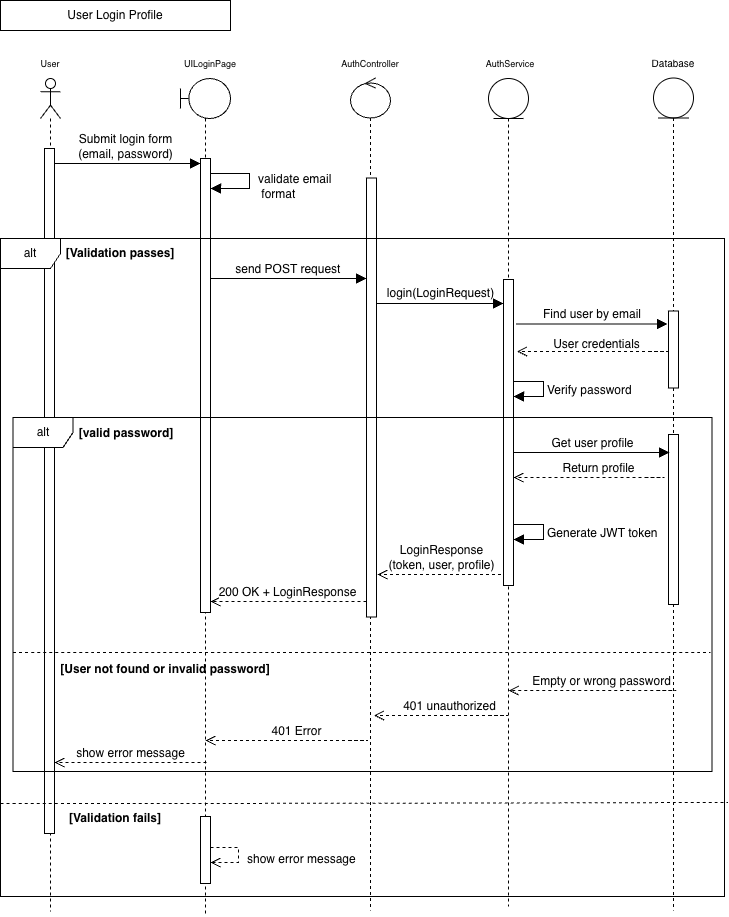

The diagram above was exported from draw.io. Its source (the exported page's mxGraphModel, read from the mxfile embedded in the PNG):
<mxGraphModel dx="1025" dy="699" grid="0" gridSize="10" guides="1" tooltips="1" connect="1" arrows="1" fold="1" page="0" pageScale="1" pageWidth="1654" pageHeight="1169" background="none" math="0" shadow="0">
  <root>
    <mxCell id="0" />
    <mxCell id="1" parent="0" />
    <mxCell id="gClSDadNL-mskVRp3i8c-1" value="" style="shape=umlLifeline;perimeter=lifelinePerimeter;whiteSpace=wrap;html=1;container=1;dropTarget=0;collapsible=0;recursiveResize=0;outlineConnect=0;portConstraint=eastwest;newEdgeStyle={&quot;curved&quot;:0,&quot;rounded&quot;:0};participant=umlActor;" parent="1" vertex="1">
      <mxGeometry x="259" y="372" width="20" height="833" as="geometry" />
    </mxCell>
    <mxCell id="gClSDadNL-mskVRp3i8c-2" value="" style="shape=umlLifeline;perimeter=lifelinePerimeter;whiteSpace=wrap;html=1;container=1;dropTarget=0;collapsible=0;recursiveResize=0;outlineConnect=0;portConstraint=eastwest;newEdgeStyle={&quot;curved&quot;:0,&quot;rounded&quot;:0};participant=umlBoundary;" parent="1" vertex="1">
      <mxGeometry x="399" y="372" width="50" height="838" as="geometry" />
    </mxCell>
    <mxCell id="t3I61qkS2RPzKwkIe8y_-30" value="" style="html=1;points=[[0,0,0,0,5],[0,1,0,0,-5],[1,0,0,0,5],[1,1,0,0,-5]];perimeter=orthogonalPerimeter;outlineConnect=0;targetShapes=umlLifeline;portConstraint=eastwest;newEdgeStyle={&quot;curved&quot;:0,&quot;rounded&quot;:0};" parent="gClSDadNL-mskVRp3i8c-2" vertex="1">
      <mxGeometry x="20" y="738" width="10" height="67" as="geometry" />
    </mxCell>
    <mxCell id="gClSDadNL-mskVRp3i8c-3" value="" style="shape=umlLifeline;perimeter=lifelinePerimeter;whiteSpace=wrap;html=1;container=1;dropTarget=0;collapsible=0;recursiveResize=0;outlineConnect=0;portConstraint=eastwest;newEdgeStyle={&quot;curved&quot;:0,&quot;rounded&quot;:0};participant=umlControl;movable=1;resizable=1;rotatable=1;deletable=1;editable=1;locked=0;connectable=1;" parent="1" vertex="1">
      <mxGeometry x="569" y="371.5" width="40" height="832.5" as="geometry" />
    </mxCell>
    <mxCell id="gClSDadNL-mskVRp3i8c-4" value="" style="html=1;points=[[0,0,0,0,5],[0,1,0,0,-5],[1,0,0,0,5],[1,1,0,0,-5]];perimeter=orthogonalPerimeter;outlineConnect=0;targetShapes=umlLifeline;portConstraint=eastwest;newEdgeStyle={&quot;curved&quot;:0,&quot;rounded&quot;:0};" parent="gClSDadNL-mskVRp3i8c-3" vertex="1">
      <mxGeometry x="16" y="100" width="10" height="439" as="geometry" />
    </mxCell>
    <mxCell id="gClSDadNL-mskVRp3i8c-5" value="" style="shape=umlLifeline;perimeter=lifelinePerimeter;whiteSpace=wrap;html=1;container=1;dropTarget=0;collapsible=0;recursiveResize=0;outlineConnect=0;portConstraint=eastwest;newEdgeStyle={&quot;curved&quot;:0,&quot;rounded&quot;:0};participant=umlEntity;movable=1;resizable=1;rotatable=1;deletable=1;editable=1;locked=0;connectable=1;" parent="1" vertex="1">
      <mxGeometry x="707" y="372" width="40" height="828" as="geometry" />
    </mxCell>
    <mxCell id="gClSDadNL-mskVRp3i8c-9" value="" style="html=1;points=[[0,0,0,0,5],[0,1,0,0,-5],[1,0,0,0,5],[1,1,0,0,-5]];perimeter=orthogonalPerimeter;outlineConnect=0;targetShapes=umlLifeline;portConstraint=eastwest;newEdgeStyle={&quot;curved&quot;:0,&quot;rounded&quot;:0};" parent="1" vertex="1">
      <mxGeometry x="419" y="452" width="10" height="454" as="geometry" />
    </mxCell>
    <mxCell id="gClSDadNL-mskVRp3i8c-10" value="&lt;font style=&quot;font-size: 9px;&quot;&gt;User&lt;/font&gt;" style="text;html=1;align=center;verticalAlign=middle;whiteSpace=wrap;rounded=0;" parent="1" vertex="1">
      <mxGeometry x="239" y="342" width="60" height="30" as="geometry" />
    </mxCell>
    <mxCell id="gClSDadNL-mskVRp3i8c-11" value="&lt;font style=&quot;font-size: 9px;&quot;&gt;UILoginPage&lt;/font&gt;" style="text;html=1;align=center;verticalAlign=middle;whiteSpace=wrap;rounded=0;" parent="1" vertex="1">
      <mxGeometry x="369" y="342" width="120" height="30" as="geometry" />
    </mxCell>
    <mxCell id="gClSDadNL-mskVRp3i8c-13" value="&lt;font style=&quot;font-size: 9px;&quot;&gt;AuthController&lt;/font&gt;" style="text;html=1;align=center;verticalAlign=middle;whiteSpace=wrap;rounded=0;" parent="1" vertex="1">
      <mxGeometry x="559" y="341.5" width="60" height="30" as="geometry" />
    </mxCell>
    <mxCell id="gClSDadNL-mskVRp3i8c-14" value="&lt;font style=&quot;font-size: 9px;&quot;&gt;AuthService&lt;/font&gt;" style="text;html=1;align=center;verticalAlign=middle;whiteSpace=wrap;rounded=0;" parent="1" vertex="1">
      <mxGeometry x="699" y="342" width="60" height="30" as="geometry" />
    </mxCell>
    <mxCell id="gClSDadNL-mskVRp3i8c-15" value="Submit login form&lt;div&gt;(email, password)&lt;/div&gt;" style="html=1;verticalAlign=bottom;endArrow=block;curved=0;rounded=0;fontSize=12;startSize=8;endSize=8;" parent="1" edge="1">
      <mxGeometry x="0.0066" relative="1" as="geometry">
        <mxPoint x="268" y="457" as="sourcePoint" />
        <mxPoint as="offset" />
        <mxPoint x="419" y="457" as="targetPoint" />
      </mxGeometry>
    </mxCell>
    <mxCell id="gClSDadNL-mskVRp3i8c-23" value="[Validation passes]" style="text;html=1;align=center;verticalAlign=middle;whiteSpace=wrap;rounded=0;fontStyle=1" parent="1" vertex="1">
      <mxGeometry x="259" y="532" width="160" height="30" as="geometry" />
    </mxCell>
    <mxCell id="gClSDadNL-mskVRp3i8c-37" value="" style="html=1;points=[[0,0,0,0,5],[0,1,0,0,-5],[1,0,0,0,5],[1,1,0,0,-5]];perimeter=orthogonalPerimeter;outlineConnect=0;targetShapes=umlLifeline;portConstraint=eastwest;newEdgeStyle={&quot;curved&quot;:0,&quot;rounded&quot;:0};" parent="1" vertex="1">
      <mxGeometry x="263" y="442" width="10" height="685" as="geometry" />
    </mxCell>
    <mxCell id="gClSDadNL-mskVRp3i8c-38" value="&lt;span&gt;&lt;/span&gt;" style="text;whiteSpace=wrap;html=1;" parent="1" vertex="1">
      <mxGeometry x="631" y="352" width="30" height="120" as="geometry" />
    </mxCell>
    <mxCell id="Kx4Hj43NUZtXmk4GAs1W-8" value="" style="shape=umlLifeline;perimeter=lifelinePerimeter;whiteSpace=wrap;html=1;container=1;dropTarget=0;collapsible=0;recursiveResize=0;outlineConnect=0;portConstraint=eastwest;newEdgeStyle={&quot;curved&quot;:0,&quot;rounded&quot;:0};participant=umlEntity;movable=1;resizable=1;rotatable=1;deletable=1;editable=1;locked=0;connectable=1;" parent="1" vertex="1">
      <mxGeometry x="872" y="371.5" width="40" height="832.5" as="geometry" />
    </mxCell>
    <mxCell id="Kx4Hj43NUZtXmk4GAs1W-10" value="" style="html=1;points=[[0,0,0,0,5],[0,1,0,0,-5],[1,0,0,0,5],[1,1,0,0,-5]];perimeter=orthogonalPerimeter;outlineConnect=0;targetShapes=umlLifeline;portConstraint=eastwest;newEdgeStyle={&quot;curved&quot;:0,&quot;rounded&quot;:0};" parent="Kx4Hj43NUZtXmk4GAs1W-8" vertex="1">
      <mxGeometry x="15" y="356.5" width="10" height="170" as="geometry" />
    </mxCell>
    <mxCell id="t3I61qkS2RPzKwkIe8y_-7" value="" style="html=1;points=[[0,0,0,0,5],[0,1,0,0,-5],[1,0,0,0,5],[1,1,0,0,-5]];perimeter=orthogonalPerimeter;outlineConnect=0;targetShapes=umlLifeline;portConstraint=eastwest;newEdgeStyle={&quot;curved&quot;:0,&quot;rounded&quot;:0};" parent="Kx4Hj43NUZtXmk4GAs1W-8" vertex="1">
      <mxGeometry x="15" y="233" width="10" height="77" as="geometry" />
    </mxCell>
    <mxCell id="Kx4Hj43NUZtXmk4GAs1W-11" value="&lt;font size=&quot;1&quot;&gt;Database&lt;/font&gt;" style="text;html=1;align=center;verticalAlign=middle;whiteSpace=wrap;rounded=0;" parent="1" vertex="1">
      <mxGeometry x="862" y="342" width="60" height="30" as="geometry" />
    </mxCell>
    <mxCell id="nIlu_EeRAgo7uzZATvuv-13" value="Verify password" style="html=1;align=left;spacingLeft=2;endArrow=block;rounded=0;edgeStyle=orthogonalEdgeStyle;curved=0;rounded=0;fontSize=12;startSize=8;endSize=8;" parent="1" edge="1">
      <mxGeometry x="0.0133" relative="1" as="geometry">
        <mxPoint x="732" y="675" as="sourcePoint" />
        <Array as="points">
          <mxPoint x="762" y="675" />
          <mxPoint x="762" y="690" />
        </Array>
        <mxPoint x="732" y="690" as="targetPoint" />
        <mxPoint as="offset" />
      </mxGeometry>
    </mxCell>
    <mxCell id="nIlu_EeRAgo7uzZATvuv-15" value="Generate JWT token" style="html=1;align=left;spacingLeft=2;endArrow=block;rounded=0;edgeStyle=orthogonalEdgeStyle;curved=0;rounded=0;fontSize=12;startSize=8;endSize=8;" parent="1" edge="1">
      <mxGeometry x="0.0133" relative="1" as="geometry">
        <mxPoint x="732" y="818" as="sourcePoint" />
        <Array as="points">
          <mxPoint x="762" y="818" />
          <mxPoint x="762" y="833" />
        </Array>
        <mxPoint x="732" y="833" as="targetPoint" />
        <mxPoint as="offset" />
      </mxGeometry>
    </mxCell>
    <mxCell id="nIlu_EeRAgo7uzZATvuv-16" value="Get user profile" style="html=1;verticalAlign=bottom;endArrow=block;curved=0;rounded=0;fontSize=12;startSize=8;endSize=8;" parent="1" edge="1">
      <mxGeometry width="80" relative="1" as="geometry">
        <mxPoint x="732" y="746" as="sourcePoint" />
        <mxPoint x="888" y="746" as="targetPoint" />
      </mxGeometry>
    </mxCell>
    <mxCell id="nIlu_EeRAgo7uzZATvuv-17" value="LoginResponse&lt;div&gt;(token, user, profile)&lt;/div&gt;" style="html=1;verticalAlign=bottom;endArrow=open;dashed=1;endSize=8;curved=0;rounded=0;fontSize=12;" parent="1" edge="1">
      <mxGeometry relative="1" as="geometry">
        <mxPoint x="725.5" y="868" as="sourcePoint" />
        <mxPoint x="596" y="868" as="targetPoint" />
        <Array as="points" />
        <mxPoint as="offset" />
      </mxGeometry>
    </mxCell>
    <mxCell id="nIlu_EeRAgo7uzZATvuv-24" value="" style="endArrow=none;dashed=1;html=1;rounded=0;fontSize=12;startSize=8;endSize=8;curved=1;exitX=0.004;exitY=0.868;exitDx=0;exitDy=0;exitPerimeter=0;entryX=1.005;entryY=0.857;entryDx=0;entryDy=0;entryPerimeter=0;" parent="1" target="gClSDadNL-mskVRp3i8c-22" edge="1">
      <mxGeometry width="50" height="50" relative="1" as="geometry">
        <mxPoint x="219.00400000000005" y="1096.996" as="sourcePoint" />
        <mxPoint x="939" y="1097" as="targetPoint" />
        <Array as="points">
          <mxPoint x="597.04" y="1097.02" />
        </Array>
      </mxGeometry>
    </mxCell>
    <mxCell id="nIlu_EeRAgo7uzZATvuv-25" value="[Validation fails]" style="text;html=1;align=center;verticalAlign=middle;whiteSpace=wrap;rounded=0;fontStyle=1" parent="1" vertex="1">
      <mxGeometry x="254" y="1097" width="160" height="30" as="geometry" />
    </mxCell>
    <mxCell id="UDSvri9zTvwz6M6DLmCL-1" value="User Login Profile" style="rounded=0;whiteSpace=wrap;html=1;" parent="1" vertex="1">
      <mxGeometry x="219" y="294" width="230" height="30" as="geometry" />
    </mxCell>
    <mxCell id="t3I61qkS2RPzKwkIe8y_-1" value="validate email&lt;div&gt;&amp;nbsp;format&lt;/div&gt;" style="html=1;align=left;spacingLeft=2;endArrow=block;rounded=0;edgeStyle=orthogonalEdgeStyle;curved=0;rounded=0;fontSize=12;startSize=8;endSize=8;" parent="1" edge="1">
      <mxGeometry x="0.1183" y="5" relative="1" as="geometry">
        <mxPoint x="429" y="467" as="sourcePoint" />
        <Array as="points">
          <mxPoint x="468" y="467" />
          <mxPoint x="468" y="482" />
        </Array>
        <mxPoint x="429" y="482" as="targetPoint" />
        <mxPoint as="offset" />
      </mxGeometry>
    </mxCell>
    <mxCell id="t3I61qkS2RPzKwkIe8y_-2" value="send POST request&amp;nbsp;" style="html=1;verticalAlign=bottom;endArrow=block;curved=0;rounded=0;fontSize=12;startSize=8;endSize=8;" parent="1" target="gClSDadNL-mskVRp3i8c-4" edge="1">
      <mxGeometry relative="1" as="geometry">
        <mxPoint x="429" y="572" as="sourcePoint" />
        <mxPoint x="559" y="572" as="targetPoint" />
      </mxGeometry>
    </mxCell>
    <mxCell id="t3I61qkS2RPzKwkIe8y_-3" value="login(LoginRequest)" style="html=1;verticalAlign=bottom;endArrow=block;curved=0;rounded=0;fontSize=12;startSize=8;endSize=8;" parent="1" source="gClSDadNL-mskVRp3i8c-7" target="gClSDadNL-mskVRp3i8c-5" edge="1">
      <mxGeometry y="146" relative="1" as="geometry">
        <mxPoint x="571" y="595" as="sourcePoint" />
        <mxPoint x="704" y="595" as="targetPoint" />
        <mxPoint x="-67" y="-130" as="offset" />
      </mxGeometry>
    </mxCell>
    <mxCell id="t3I61qkS2RPzKwkIe8y_-5" value="" style="html=1;verticalAlign=bottom;endArrow=block;curved=0;rounded=0;fontSize=12;startSize=8;endSize=8;" parent="1" target="gClSDadNL-mskVRp3i8c-7" edge="1">
      <mxGeometry relative="1" as="geometry">
        <mxPoint x="595" y="597" as="sourcePoint" />
        <mxPoint x="727" y="595" as="targetPoint" />
      </mxGeometry>
    </mxCell>
    <mxCell id="gClSDadNL-mskVRp3i8c-7" value="" style="html=1;points=[[0,0,0,0,5],[0,1,0,0,-5],[1,0,0,0,5],[1,1,0,0,-5]];perimeter=orthogonalPerimeter;outlineConnect=0;targetShapes=umlLifeline;portConstraint=eastwest;newEdgeStyle={&quot;curved&quot;:0,&quot;rounded&quot;:0};" parent="1" vertex="1">
      <mxGeometry x="722" y="573" width="10" height="306" as="geometry" />
    </mxCell>
    <mxCell id="t3I61qkS2RPzKwkIe8y_-6" value="" style="html=1;verticalAlign=bottom;endArrow=block;curved=0;rounded=0;fontSize=12;startSize=8;endSize=8;" parent="1" edge="1">
      <mxGeometry relative="1" as="geometry">
        <mxPoint x="735" y="617.5" as="sourcePoint" />
        <mxPoint x="886" y="617.5" as="targetPoint" />
      </mxGeometry>
    </mxCell>
    <mxCell id="t3I61qkS2RPzKwkIe8y_-9" value="&lt;span style=&quot;font-size: 12px; text-wrap-mode: nowrap; background-color: rgb(255, 255, 255);&quot;&gt;Find user by email&lt;/span&gt;" style="text;html=1;whiteSpace=wrap;strokeColor=none;fillColor=none;align=center;verticalAlign=middle;rounded=0;fontSize=16;" parent="1" vertex="1">
      <mxGeometry x="781" y="592" width="60" height="30" as="geometry" />
    </mxCell>
    <mxCell id="t3I61qkS2RPzKwkIe8y_-12" value="alt" style="shape=umlFrame;whiteSpace=wrap;html=1;pointerEvents=0;" parent="1" vertex="1">
      <mxGeometry x="231.5" y="711" width="699" height="354" as="geometry" />
    </mxCell>
    <mxCell id="t3I61qkS2RPzKwkIe8y_-13" value="&lt;span style=&quot;font-size: 12px;&quot;&gt;&lt;b&gt;[valid password]&lt;/b&gt;&lt;/span&gt;" style="text;html=1;whiteSpace=wrap;strokeColor=none;fillColor=none;align=center;verticalAlign=middle;rounded=0;fontSize=16;" parent="1" vertex="1">
      <mxGeometry x="236" y="711" width="218" height="30" as="geometry" />
    </mxCell>
    <mxCell id="t3I61qkS2RPzKwkIe8y_-14" value="User credentials" style="html=1;verticalAlign=bottom;endArrow=open;dashed=1;endSize=8;curved=0;rounded=0;fontSize=12;" parent="1" edge="1">
      <mxGeometry x="0.0765" y="2" relative="1" as="geometry">
        <mxPoint x="867.5" y="645" as="sourcePoint" />
        <mxPoint x="735.5" y="645" as="targetPoint" />
        <Array as="points">
          <mxPoint x="886.5" y="645" />
          <mxPoint x="752.5" y="645" />
        </Array>
        <mxPoint x="1" as="offset" />
      </mxGeometry>
    </mxCell>
    <mxCell id="t3I61qkS2RPzKwkIe8y_-15" value="Return profile" style="html=1;verticalAlign=bottom;endArrow=open;dashed=1;endSize=8;curved=0;rounded=0;fontSize=12;" parent="1" edge="1">
      <mxGeometry relative="1" as="geometry">
        <mxPoint x="864" y="771" as="sourcePoint" />
        <mxPoint x="732" y="771" as="targetPoint" />
        <Array as="points">
          <mxPoint x="883" y="771" />
          <mxPoint x="749" y="771" />
        </Array>
        <mxPoint as="offset" />
      </mxGeometry>
    </mxCell>
    <mxCell id="t3I61qkS2RPzKwkIe8y_-20" value="200 OK + LoginResponse" style="html=1;verticalAlign=bottom;endArrow=open;dashed=1;endSize=8;curved=0;rounded=0;fontSize=12;" parent="1" source="gClSDadNL-mskVRp3i8c-4" edge="1">
      <mxGeometry relative="1" as="geometry">
        <mxPoint x="558.5" y="895" as="sourcePoint" />
        <mxPoint x="429" y="895" as="targetPoint" />
        <Array as="points" />
        <mxPoint as="offset" />
      </mxGeometry>
    </mxCell>
    <mxCell id="t3I61qkS2RPzKwkIe8y_-21" value="" style="endArrow=none;dashed=1;html=1;rounded=0;fontSize=12;startSize=8;endSize=8;curved=1;exitX=0.004;exitY=0.868;exitDx=0;exitDy=0;exitPerimeter=0;" parent="1" edge="1">
      <mxGeometry width="50" height="50" relative="1" as="geometry">
        <mxPoint x="231.5" y="946" as="sourcePoint" />
        <mxPoint x="929" y="946" as="targetPoint" />
        <Array as="points">
          <mxPoint x="609.536" y="946.0239999999999" />
        </Array>
      </mxGeometry>
    </mxCell>
    <mxCell id="t3I61qkS2RPzKwkIe8y_-22" value="&lt;span style=&quot;font-size: 12px;&quot;&gt;&lt;b&gt;[User not found or invalid password]&lt;/b&gt;&lt;/span&gt;" style="text;html=1;whiteSpace=wrap;strokeColor=none;fillColor=none;align=center;verticalAlign=middle;rounded=0;fontSize=16;" parent="1" vertex="1">
      <mxGeometry x="275" y="947" width="218" height="30" as="geometry" />
    </mxCell>
    <mxCell id="gClSDadNL-mskVRp3i8c-22" value="alt" style="shape=umlFrame;whiteSpace=wrap;html=1;pointerEvents=0;" parent="1" vertex="1">
      <mxGeometry x="219" y="532" width="724" height="658" as="geometry" />
    </mxCell>
    <mxCell id="t3I61qkS2RPzKwkIe8y_-23" value="Empty or wrong password" style="html=1;verticalAlign=bottom;endArrow=open;dashed=1;endSize=8;curved=0;rounded=0;fontSize=12;" parent="1" edge="1">
      <mxGeometry relative="1" as="geometry">
        <mxPoint x="875.78" y="984" as="sourcePoint" />
        <mxPoint x="727.2273684210527" y="984" as="targetPoint" />
        <Array as="points">
          <mxPoint x="894.78" y="984" />
          <mxPoint x="760.78" y="984" />
        </Array>
        <mxPoint as="offset" />
      </mxGeometry>
    </mxCell>
    <mxCell id="t3I61qkS2RPzKwkIe8y_-24" value="401 unauthorized" style="html=1;verticalAlign=bottom;endArrow=open;dashed=1;endSize=8;curved=0;rounded=0;fontSize=12;" parent="1" edge="1">
      <mxGeometry x="0.0015" relative="1" as="geometry">
        <mxPoint x="707.5526315789473" y="1009" as="sourcePoint" />
        <mxPoint x="593" y="1009" as="targetPoint" />
        <Array as="points">
          <mxPoint x="726.5526315789473" y="1009" />
          <mxPoint x="592.5526315789473" y="1009" />
        </Array>
        <mxPoint as="offset" />
      </mxGeometry>
    </mxCell>
    <mxCell id="t3I61qkS2RPzKwkIe8y_-26" value="401 Error" style="html=1;verticalAlign=bottom;endArrow=open;dashed=1;endSize=8;curved=0;rounded=0;fontSize=12;" parent="1" edge="1">
      <mxGeometry relative="1" as="geometry">
        <mxPoint x="567.5526315789473" y="1034" as="sourcePoint" />
        <mxPoint x="424" y="1034" as="targetPoint" />
        <Array as="points">
          <mxPoint x="586.5526315789473" y="1034" />
          <mxPoint x="452.5526315789473" y="1034" />
        </Array>
        <mxPoint as="offset" />
      </mxGeometry>
    </mxCell>
    <mxCell id="t3I61qkS2RPzKwkIe8y_-28" value="show error message" style="html=1;verticalAlign=bottom;endArrow=open;dashed=1;endSize=8;curved=0;rounded=0;fontSize=12;" parent="1" edge="1">
      <mxGeometry relative="1" as="geometry">
        <mxPoint x="425" y="1056" as="sourcePoint" />
        <mxPoint x="273" y="1056" as="targetPoint" />
        <Array as="points">
          <mxPoint x="301.5526315789473" y="1056" />
        </Array>
        <mxPoint as="offset" />
      </mxGeometry>
    </mxCell>
    <mxCell id="t3I61qkS2RPzKwkIe8y_-29" value="show error message" style="html=1;align=left;spacingLeft=2;endArrow=open;rounded=0;edgeStyle=orthogonalEdgeStyle;curved=0;rounded=0;fontSize=12;startSize=8;endSize=8;dashed=1;endFill=0;" parent="1" edge="1">
      <mxGeometry x="0.1183" y="5" relative="1" as="geometry">
        <mxPoint x="429" y="1141" as="sourcePoint" />
        <Array as="points">
          <mxPoint x="457" y="1141" />
          <mxPoint x="457" y="1156" />
        </Array>
        <mxPoint x="429" y="1156" as="targetPoint" />
        <mxPoint as="offset" />
      </mxGeometry>
    </mxCell>
  </root>
</mxGraphModel>